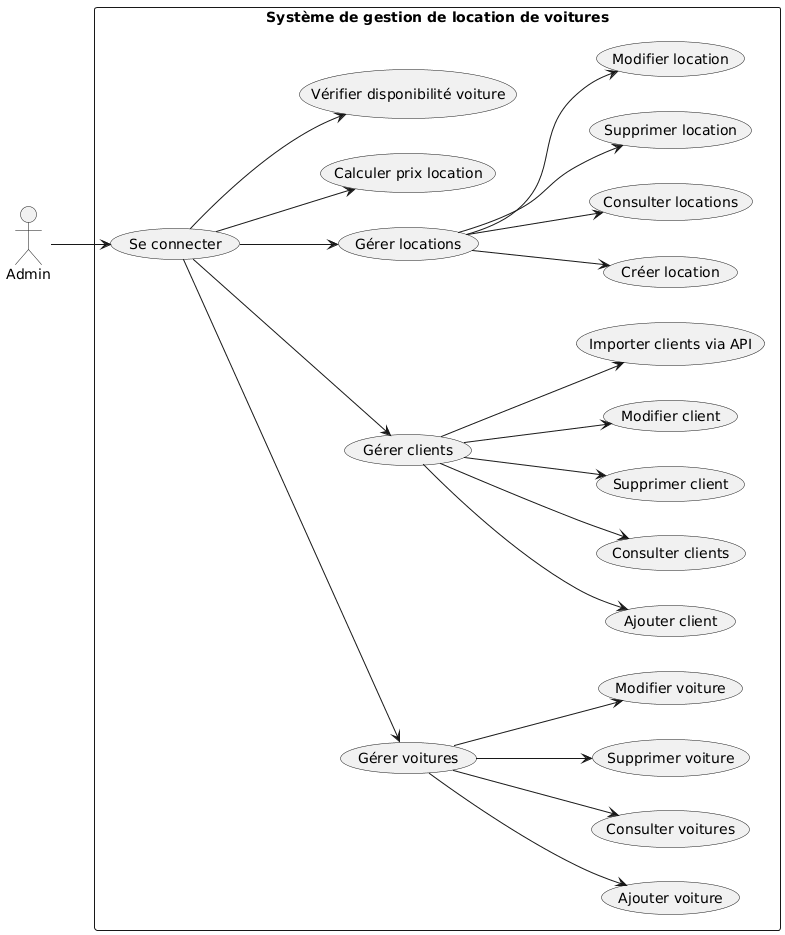

The diagram above was rendered by PlantUML. Its source (embedded in the PNG):
@startuml
left to right direction

actor "Admin" as admin

rectangle "Système de gestion de location de voitures" {
  usecase "Se connecter" as UC1
  
  usecase "Gérer voitures" as UC2
  usecase "Gérer clients" as UC3
  usecase "Gérer locations" as UC4
  usecase "Calculer prix location" as UC5
  usecase "Vérifier disponibilité voiture" as UC6
  
  usecase "Ajouter voiture" as UC7
  usecase "Consulter voitures" as UC8
  usecase "Supprimer voiture" as UC9
  usecase "Modifier voiture" as UC10
  
  usecase "Ajouter client" as UC11
  usecase "Consulter clients" as UC12
  usecase "Supprimer client" as UC13
  usecase "Modifier client" as UC14
  
  usecase "Créer location" as UC15
  usecase "Consulter locations" as UC16
  usecase "Supprimer location" as UC17
  usecase "Modifier location" as UC18
  
  usecase "Importer clients via API" as UC19
  
  admin --> UC1
  
  UC1 --> UC2
  UC1 --> UC3
  UC1 --> UC4
  UC1 --> UC5
  UC1 --> UC6
  
  UC2 --> UC7
  UC2 --> UC8
  UC2 --> UC9
  UC2 --> UC10
  
  UC3 --> UC11
  UC3 --> UC12
  UC3 --> UC13
  UC3 --> UC14
  UC3 --> UC19
  
  UC4 --> UC15
  UC4 --> UC16
  UC4 --> UC17
  UC4 --> UC18
}
@enduml